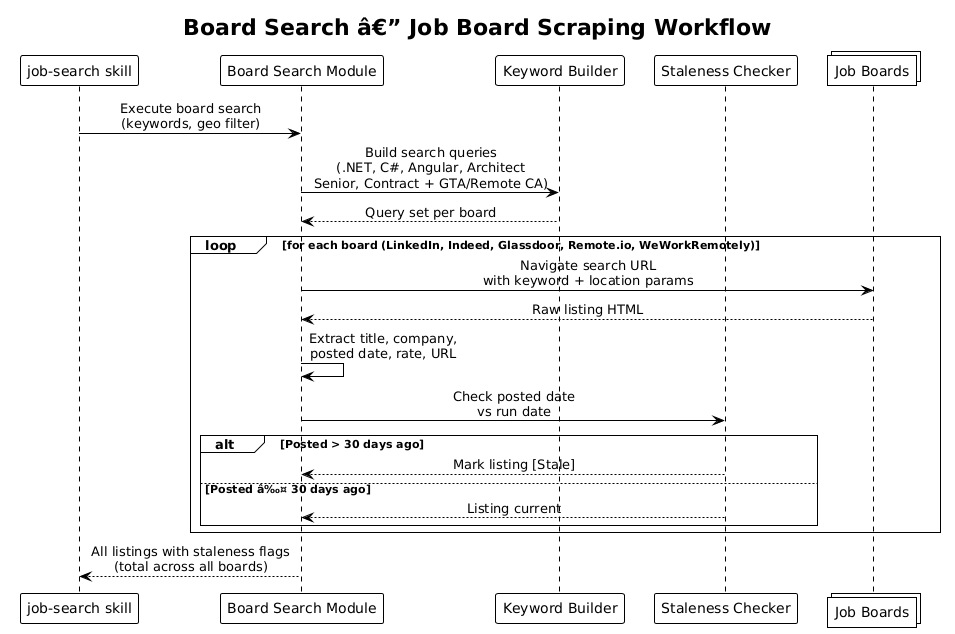

The diagram above was rendered by PlantUML. Its source (embedded in the PNG):
@startuml
!theme plain
skinparam sequenceMessageAlign center

title Board Search â€” Job Board Scraping Workflow

participant "job-search skill" as skill
participant "Board Search Module" as board
participant "Keyword Builder" as keywords
participant "Staleness Checker" as stale
collections "Job Boards" as boards

skill -> board : Execute board search\n(keywords, geo filter)
board -> keywords : Build search queries\n(.NET, C#, Angular, Architect\nSenior, Contract + GTA/Remote CA)
keywords --> board : Query set per board
loop for each board (LinkedIn, Indeed, Glassdoor, Remote.io, WeWorkRemotely)
    board -> boards : Navigate search URL\nwith keyword + location params
    boards --> board : Raw listing HTML
    board -> board : Extract title, company,\nposted date, rate, URL
    board -> stale : Check posted date\nvs run date
    alt Posted > 30 days ago
        stale --> board : Mark listing [Stale]
    else Posted â‰¤ 30 days ago
        stale --> board : Listing current
    end
end
board --> skill : All listings with staleness flags\n(total across all boards)
@enduml